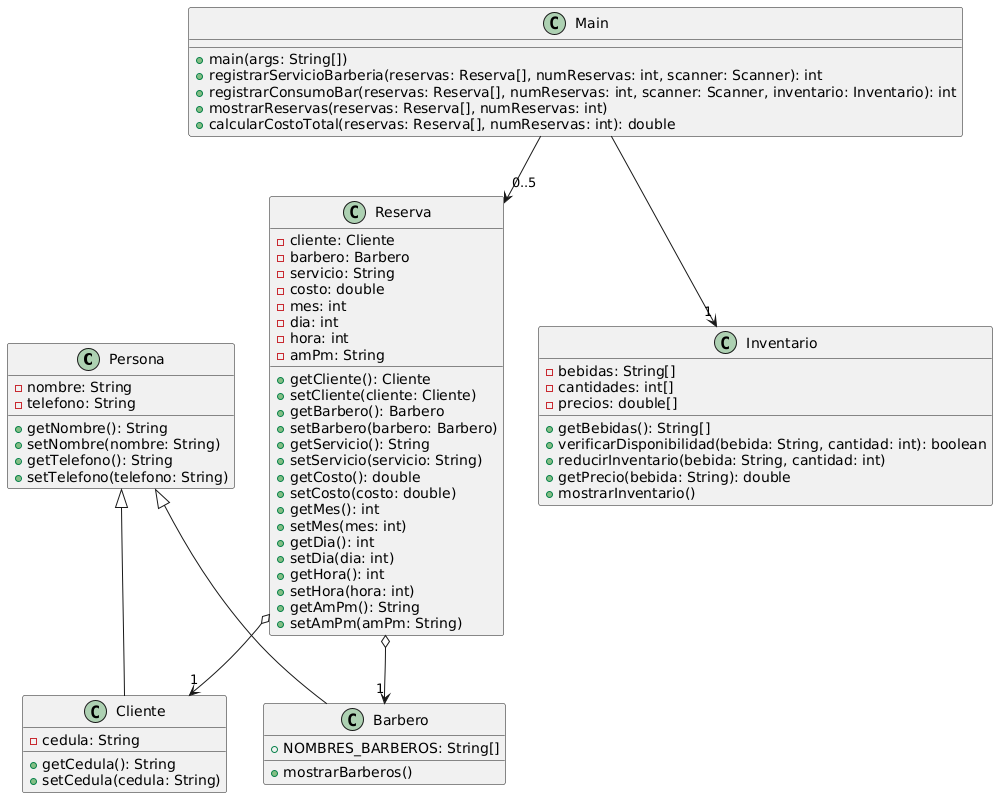

The diagram above was rendered by PlantUML. Its source (embedded in the PNG):
@startuml
class Persona {
  -nombre: String
  -telefono: String
  +getNombre(): String
  +setNombre(nombre: String)
  +getTelefono(): String
  +setTelefono(telefono: String)
}

class Cliente {
  -cedula: String
  +getCedula(): String
  +setCedula(cedula: String)
}

class Barbero {
  +NOMBRES_BARBEROS: String[]
  +mostrarBarberos()
}

class Inventario {
  -bebidas: String[]
  -cantidades: int[]
  -precios: double[]
  +getBebidas(): String[]
  +verificarDisponibilidad(bebida: String, cantidad: int): boolean
  +reducirInventario(bebida: String, cantidad: int)
  +getPrecio(bebida: String): double
  +mostrarInventario()
}

class Reserva {
  -cliente: Cliente
  -barbero: Barbero
  -servicio: String
  -costo: double
  -mes: int
  -dia: int
  -hora: int
  -amPm: String
  +getCliente(): Cliente
  +setCliente(cliente: Cliente)
  +getBarbero(): Barbero
  +setBarbero(barbero: Barbero)
  +getServicio(): String
  +setServicio(servicio: String)
  +getCosto(): double
  +setCosto(costo: double)
  +getMes(): int
  +setMes(mes: int)
  +getDia(): int
  +setDia(dia: int)
  +getHora(): int
  +setHora(hora: int)
  +getAmPm(): String
  +setAmPm(amPm: String)
}

class Main {
  +main(args: String[])
  +registrarServicioBarberia(reservas: Reserva[], numReservas: int, scanner: Scanner): int
  +registrarConsumoBar(reservas: Reserva[], numReservas: int, scanner: Scanner, inventario: Inventario): int
  +mostrarReservas(reservas: Reserva[], numReservas: int)
  +calcularCostoTotal(reservas: Reserva[], numReservas: int): double
}

Persona <|-- Cliente
Persona <|-- Barbero
Reserva o--> "1" Cliente
Reserva o--> "1" Barbero
Main --> "0..5" Reserva
Main --> "1" Inventario
@enduml